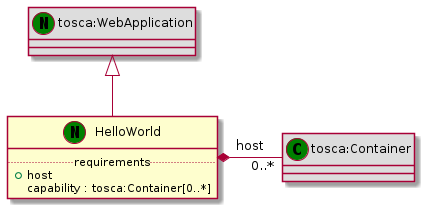

The diagram above was rendered by PlantUML. Its source (embedded in the PNG):
@startuml
set namespaceSeparator none
class "tosca:WebApplication" << (N,green) >> #DDDDDD
"tosca:WebApplication" <|-- "HelloWorld"
class "HelloWorld" << (N,green) >> {
.. requirements ..
+host
 capability : tosca:Container[0..*]
}
class "tosca:Container" << (C,green) >> #DDDDDD
"HelloWorld" *- "0..*" "tosca:Container" : host
@enduml